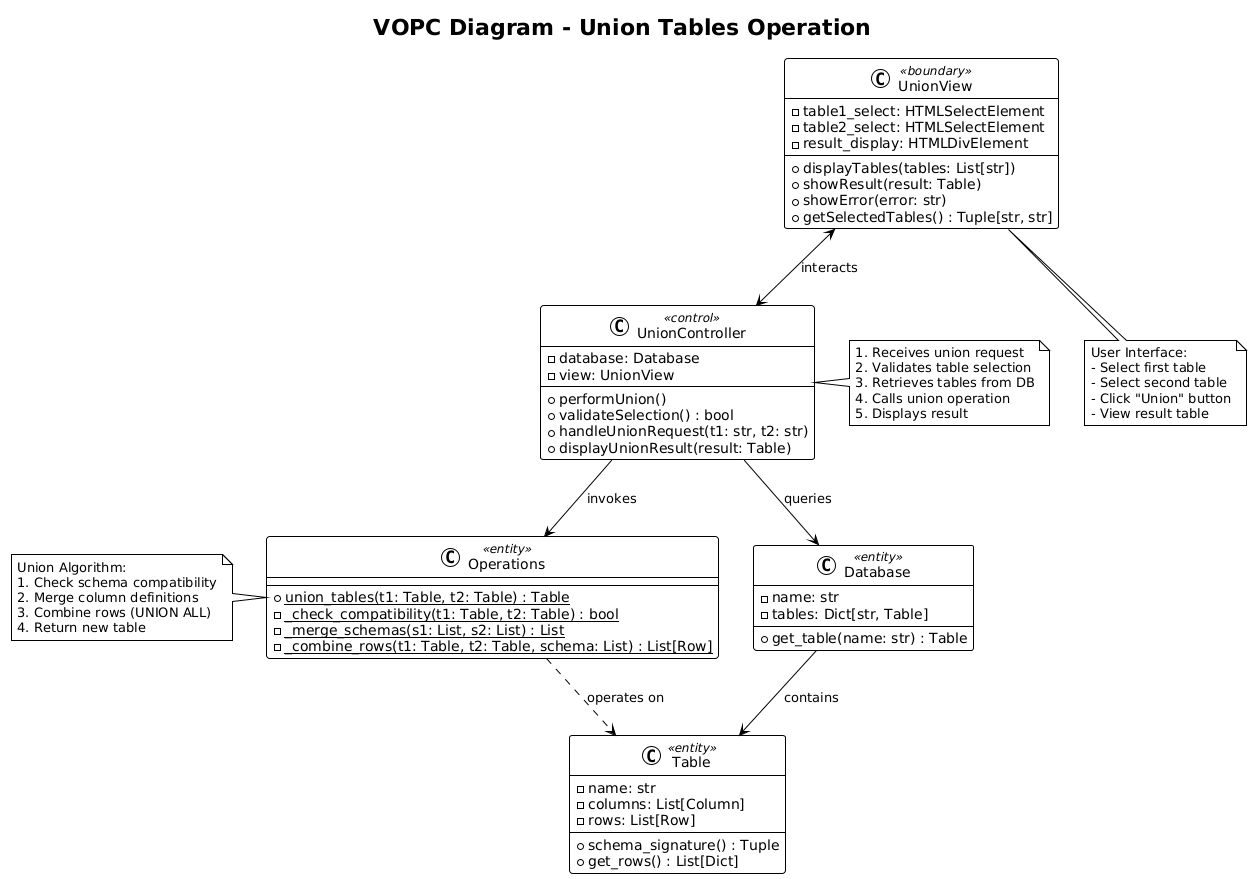

The diagram above was rendered by PlantUML. Its source (embedded in the PNG):
@startuml
!theme plain
title VOPC Diagram - Union Tables Operation

' View
class UnionView <<boundary>> {
  - table1_select: HTMLSelectElement
  - table2_select: HTMLSelectElement
  - result_display: HTMLDivElement
  --
  + displayTables(tables: List[str])
  + showResult(result: Table)
  + showError(error: str)
  + getSelectedTables() : Tuple[str, str]
}

' Controller
class UnionController <<control>> {
  - database: Database
  - view: UnionView
  --
  + performUnion()
  + validateSelection() : bool
  + handleUnionRequest(t1: str, t2: str)
  + displayUnionResult(result: Table)
}

' Persistence (Model)
class Database <<entity>> {
  - name: str
  - tables: Dict[str, Table]
  --
  + get_table(name: str) : Table
}

class Table <<entity>> {
  - name: str
  - columns: List[Column]
  - rows: List[Row]
  --
  + schema_signature() : Tuple
  + get_rows() : List[Dict]
}

class Operations <<entity>> {
  --
  + {static} union_tables(t1: Table, t2: Table) : Table
  - {static} _check_compatibility(t1: Table, t2: Table) : bool
  - {static} _merge_schemas(s1: List, s2: List) : List
  - {static} _combine_rows(t1: Table, t2: Table, schema: List) : List[Row]
}

' Object relationships
UnionView <--> UnionController : interacts
UnionController --> Database : queries
UnionController --> Operations : invokes
Database --> Table : contains
Operations ..> Table : operates on

' Sequence flow annotations
note right of UnionController
  1. Receives union request
  2. Validates table selection
  3. Retrieves tables from DB
  4. Calls union operation
  5. Displays result
end note

note left of Operations
  Union Algorithm:
  1. Check schema compatibility
  2. Merge column definitions
  3. Combine rows (UNION ALL)
  4. Return new table
end note

note bottom of UnionView
  User Interface:
  - Select first table
  - Select second table
  - Click "Union" button
  - View result table
end note
@enduml